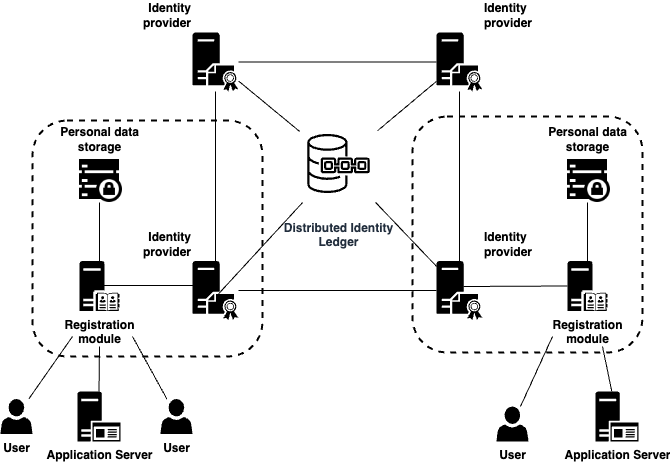

The diagram above was exported from draw.io. Its source (the exported page's mxGraphModel, read from the mxfile embedded in the PNG):
<mxGraphModel dx="483" dy="754" grid="1" gridSize="10" guides="1" tooltips="1" connect="1" arrows="1" fold="1" page="1" pageScale="1" pageWidth="850" pageHeight="1100" math="0" shadow="0">
  <root>
    <mxCell id="0" />
    <mxCell id="1" parent="0" />
    <mxCell id="TW2nyU0l6v9EKCqAYrhf-4" value="" style="rounded=1;whiteSpace=wrap;html=1;labelBackgroundColor=#ffffff;fillColor=none;strokeWidth=2;dashed=1;" parent="1" vertex="1">
      <mxGeometry x="80" y="194" width="230" height="236" as="geometry" />
    </mxCell>
    <mxCell id="TW2nyU0l6v9EKCqAYrhf-5" value="" style="rounded=1;whiteSpace=wrap;html=1;labelBackgroundColor=#ffffff;fillColor=none;strokeWidth=2;dashed=1;" parent="1" vertex="1">
      <mxGeometry x="460" y="190" width="230" height="236" as="geometry" />
    </mxCell>
    <mxCell id="fZmUetfy6X4yemozSsxU-1" value="&lt;b&gt;Distributed Identity&lt;br&gt;Ledger&lt;br&gt;&lt;/b&gt;" style="outlineConnect=0;fontColor=#232F3E;gradientColor=#4D72F3;gradientDirection=north;fillColor=none;strokeColor=#000000;dashed=0;verticalLabelPosition=bottom;verticalAlign=top;align=center;html=1;fontSize=12;fontStyle=0;aspect=fixed;shape=mxgraph.aws4.resourceIcon;resIcon=mxgraph.aws4.quantum_ledger_database;labelBackgroundColor=#ffffff;spacing=14;" parent="1" vertex="1">
      <mxGeometry x="347" y="198" width="78" height="78" as="geometry" />
    </mxCell>
    <mxCell id="fZmUetfy6X4yemozSsxU-2" value="&lt;b&gt;Identity&lt;br&gt;provider&lt;/b&gt;" style="pointerEvents=1;shadow=0;dashed=0;html=1;strokeColor=none;fillColor=#000000;labelPosition=left;verticalLabelPosition=top;verticalAlign=bottom;outlineConnect=0;align=right;shape=mxgraph.office.servers.certificate_authority;" parent="1" vertex="1">
      <mxGeometry x="240" y="334.5" width="46" height="59" as="geometry" />
    </mxCell>
    <mxCell id="fZmUetfy6X4yemozSsxU-3" value="&lt;b&gt;Identity&lt;br&gt;provider&lt;/b&gt;&lt;br&gt;" style="pointerEvents=1;shadow=0;dashed=0;html=1;strokeColor=none;fillColor=#000000;labelPosition=left;verticalLabelPosition=top;verticalAlign=bottom;outlineConnect=0;align=right;shape=mxgraph.office.servers.certificate_authority;" parent="1" vertex="1">
      <mxGeometry x="240" y="106" width="46" height="59" as="geometry" />
    </mxCell>
    <mxCell id="fZmUetfy6X4yemozSsxU-4" value="&lt;b&gt;Identity&lt;br&gt;provider&lt;/b&gt;&lt;br&gt;" style="pointerEvents=1;shadow=0;dashed=0;html=1;strokeColor=none;fillColor=#000000;labelPosition=right;verticalLabelPosition=top;verticalAlign=bottom;outlineConnect=0;align=left;shape=mxgraph.office.servers.certificate_authority;" parent="1" vertex="1">
      <mxGeometry x="484" y="106" width="46" height="59" as="geometry" />
    </mxCell>
    <mxCell id="fZmUetfy6X4yemozSsxU-5" value="&lt;b&gt;Identity&lt;br&gt;provider&lt;br&gt;&lt;/b&gt;" style="pointerEvents=1;shadow=0;dashed=0;html=1;strokeColor=none;fillColor=#000000;labelPosition=right;verticalLabelPosition=top;verticalAlign=bottom;outlineConnect=0;align=left;shape=mxgraph.office.servers.certificate_authority;" parent="1" vertex="1">
      <mxGeometry x="484" y="334.5" width="46" height="59" as="geometry" />
    </mxCell>
    <mxCell id="fZmUetfy6X4yemozSsxU-6" value="" style="endArrow=none;html=1;" parent="1" source="fZmUetfy6X4yemozSsxU-2" target="fZmUetfy6X4yemozSsxU-3" edge="1">
      <mxGeometry width="50" height="50" relative="1" as="geometry">
        <mxPoint x="262.9999999999999" y="326.5" as="sourcePoint" />
        <mxPoint x="263" y="216" as="targetPoint" />
      </mxGeometry>
    </mxCell>
    <mxCell id="fZmUetfy6X4yemozSsxU-7" value="" style="endArrow=none;html=1;" parent="1" source="fZmUetfy6X4yemozSsxU-3" target="fZmUetfy6X4yemozSsxU-4" edge="1">
      <mxGeometry width="50" height="50" relative="1" as="geometry">
        <mxPoint x="340" y="204" as="sourcePoint" />
        <mxPoint x="390" y="154" as="targetPoint" />
      </mxGeometry>
    </mxCell>
    <mxCell id="fZmUetfy6X4yemozSsxU-9" value="" style="endArrow=none;html=1;" parent="1" source="fZmUetfy6X4yemozSsxU-2" target="fZmUetfy6X4yemozSsxU-5" edge="1">
      <mxGeometry width="50" height="50" relative="1" as="geometry">
        <mxPoint x="390" y="494" as="sourcePoint" />
        <mxPoint x="440" y="444" as="targetPoint" />
      </mxGeometry>
    </mxCell>
    <mxCell id="fZmUetfy6X4yemozSsxU-10" value="" style="endArrow=none;html=1;" parent="1" source="fZmUetfy6X4yemozSsxU-1" target="fZmUetfy6X4yemozSsxU-4" edge="1">
      <mxGeometry width="50" height="50" relative="1" as="geometry">
        <mxPoint x="400" y="204" as="sourcePoint" />
        <mxPoint x="450" y="154" as="targetPoint" />
      </mxGeometry>
    </mxCell>
    <mxCell id="fZmUetfy6X4yemozSsxU-11" value="" style="endArrow=none;html=1;" parent="1" source="fZmUetfy6X4yemozSsxU-3" target="fZmUetfy6X4yemozSsxU-1" edge="1">
      <mxGeometry width="50" height="50" relative="1" as="geometry">
        <mxPoint x="278" y="201.86475409836066" as="sourcePoint" />
        <mxPoint x="338" y="241.94672131147547" as="targetPoint" />
      </mxGeometry>
    </mxCell>
    <mxCell id="fZmUetfy6X4yemozSsxU-12" value="" style="endArrow=none;html=1;" parent="1" source="fZmUetfy6X4yemozSsxU-1" target="fZmUetfy6X4yemozSsxU-5" edge="1">
      <mxGeometry width="50" height="50" relative="1" as="geometry">
        <mxPoint x="360" y="544" as="sourcePoint" />
        <mxPoint x="410" y="494" as="targetPoint" />
      </mxGeometry>
    </mxCell>
    <mxCell id="fZmUetfy6X4yemozSsxU-13" value="" style="endArrow=none;html=1;" parent="1" target="fZmUetfy6X4yemozSsxU-1" edge="1">
      <mxGeometry width="50" height="50" relative="1" as="geometry">
        <mxPoint x="266" y="367.4098360655738" as="sourcePoint" />
        <mxPoint x="326" y="324.13114754098365" as="targetPoint" />
      </mxGeometry>
    </mxCell>
    <mxCell id="fZmUetfy6X4yemozSsxU-14" value="&lt;span&gt;Registration&lt;br&gt;&lt;/span&gt;&lt;span&gt;module&lt;/span&gt;&lt;br&gt;" style="pointerEvents=1;shadow=0;dashed=0;html=1;strokeColor=none;labelPosition=center;verticalLabelPosition=bottom;verticalAlign=top;align=center;shape=mxgraph.mscae.enterprise.server_directory;fillColor=#000000;fontStyle=1" parent="1" vertex="1">
      <mxGeometry x="127" y="334.5" width="40" height="50" as="geometry" />
    </mxCell>
    <mxCell id="fZmUetfy6X4yemozSsxU-15" value="" style="endArrow=none;html=1;exitX=0.625;exitY=0.5;exitDx=0;exitDy=0;exitPerimeter=0;" parent="1" edge="1">
      <mxGeometry width="50" height="50" relative="1" as="geometry">
        <mxPoint x="150" y="359" as="sourcePoint" />
        <mxPoint x="245" y="359" as="targetPoint" />
      </mxGeometry>
    </mxCell>
    <mxCell id="fZmUetfy6X4yemozSsxU-16" value="&lt;b&gt;User&lt;/b&gt;" style="pointerEvents=1;shadow=0;dashed=0;html=1;strokeColor=none;fillColor=#000000;labelPosition=center;verticalLabelPosition=bottom;verticalAlign=top;outlineConnect=0;align=center;shape=mxgraph.office.users.user;" parent="1" vertex="1">
      <mxGeometry x="48" y="472.5" width="32" height="35" as="geometry" />
    </mxCell>
    <mxCell id="fZmUetfy6X4yemozSsxU-17" value="&lt;b&gt;Application Server&lt;/b&gt;" style="pointerEvents=1;shadow=0;dashed=0;html=1;strokeColor=none;labelPosition=center;verticalLabelPosition=bottom;verticalAlign=top;align=center;shape=mxgraph.mscae.enterprise.application_server2;fillColor=#000000;" parent="1" vertex="1">
      <mxGeometry x="125" y="465" width="43" height="50" as="geometry" />
    </mxCell>
    <mxCell id="fZmUetfy6X4yemozSsxU-18" value="&lt;span&gt;Registration&lt;br&gt;&lt;/span&gt;module&lt;br&gt;" style="pointerEvents=1;shadow=0;dashed=0;html=1;strokeColor=none;labelPosition=center;verticalLabelPosition=bottom;verticalAlign=top;align=center;shape=mxgraph.mscae.enterprise.server_directory;fillColor=#000000;fontStyle=1" parent="1" vertex="1">
      <mxGeometry x="615" y="334.5" width="40" height="50" as="geometry" />
    </mxCell>
    <mxCell id="fZmUetfy6X4yemozSsxU-19" value="&lt;b&gt;Personal data&lt;br&gt;storage&lt;/b&gt;" style="shape=image;html=1;verticalAlign=bottom;verticalLabelPosition=top;labelBackgroundColor=#ffffff;imageAspect=0;aspect=fixed;image=https://cdn2.iconfinder.com/data/icons/picol-vector/32/server_security-128.png;strokeColor=#000000;fillColor=#000000;labelPosition=center;align=center;" parent="1" vertex="1">
      <mxGeometry x="124" y="230" width="46" height="46" as="geometry" />
    </mxCell>
    <mxCell id="fZmUetfy6X4yemozSsxU-20" value="" style="endArrow=none;html=1;entryX=0.5;entryY=1;entryDx=0;entryDy=0;exitX=0.5;exitY=0;exitDx=0;exitDy=0;exitPerimeter=0;" parent="1" source="fZmUetfy6X4yemozSsxU-14" target="fZmUetfy6X4yemozSsxU-19" edge="1">
      <mxGeometry width="50" height="50" relative="1" as="geometry">
        <mxPoint x="50" y="360" as="sourcePoint" />
        <mxPoint x="100" y="310" as="targetPoint" />
      </mxGeometry>
    </mxCell>
    <mxCell id="fZmUetfy6X4yemozSsxU-21" value="&lt;b&gt;Personal data&lt;br&gt;storage&lt;/b&gt;&lt;br&gt;" style="shape=image;html=1;verticalAlign=bottom;verticalLabelPosition=top;labelBackgroundColor=#ffffff;imageAspect=0;aspect=fixed;image=https://cdn2.iconfinder.com/data/icons/picol-vector/32/server_security-128.png;strokeColor=#000000;fillColor=#000000;labelPosition=center;align=center;" parent="1" vertex="1">
      <mxGeometry x="612" y="230" width="46" height="46" as="geometry" />
    </mxCell>
    <mxCell id="fZmUetfy6X4yemozSsxU-22" value="" style="endArrow=none;html=1;entryX=0.5;entryY=1;entryDx=0;entryDy=0;exitX=0.5;exitY=0;exitDx=0;exitDy=0;exitPerimeter=0;" parent="1" source="fZmUetfy6X4yemozSsxU-18" target="fZmUetfy6X4yemozSsxU-21" edge="1">
      <mxGeometry width="50" height="50" relative="1" as="geometry">
        <mxPoint x="632" y="335" as="sourcePoint" />
        <mxPoint x="585" y="310" as="targetPoint" />
      </mxGeometry>
    </mxCell>
    <mxCell id="fZmUetfy6X4yemozSsxU-23" value="" style="endArrow=none;html=1;entryX=0;entryY=0.5;entryDx=0;entryDy=0;entryPerimeter=0;" parent="1" target="fZmUetfy6X4yemozSsxU-18" edge="1">
      <mxGeometry width="50" height="50" relative="1" as="geometry">
        <mxPoint x="511" y="360" as="sourcePoint" />
        <mxPoint x="601" y="360" as="targetPoint" />
      </mxGeometry>
    </mxCell>
    <mxCell id="fZmUetfy6X4yemozSsxU-24" value="&lt;b&gt;User&lt;/b&gt;" style="pointerEvents=1;shadow=0;dashed=0;html=1;strokeColor=none;fillColor=#000000;labelPosition=center;verticalLabelPosition=bottom;verticalAlign=top;outlineConnect=0;align=center;shape=mxgraph.office.users.user;" parent="1" vertex="1">
      <mxGeometry x="208" y="472.5" width="32" height="35" as="geometry" />
    </mxCell>
    <mxCell id="fZmUetfy6X4yemozSsxU-25" value="" style="endArrow=none;html=1;" parent="1" source="fZmUetfy6X4yemozSsxU-16" edge="1">
      <mxGeometry width="50" height="50" relative="1" as="geometry">
        <mxPoint x="390" y="470" as="sourcePoint" />
        <mxPoint x="120" y="410" as="targetPoint" />
      </mxGeometry>
    </mxCell>
    <mxCell id="fZmUetfy6X4yemozSsxU-26" value="" style="endArrow=none;html=1;" parent="1" source="fZmUetfy6X4yemozSsxU-24" edge="1">
      <mxGeometry width="50" height="50" relative="1" as="geometry">
        <mxPoint x="420" y="480" as="sourcePoint" />
        <mxPoint x="180" y="410" as="targetPoint" />
      </mxGeometry>
    </mxCell>
    <mxCell id="fZmUetfy6X4yemozSsxU-27" value="" style="endArrow=none;html=1;exitX=0.5;exitY=0;exitDx=0;exitDy=0;exitPerimeter=0;" parent="1" source="fZmUetfy6X4yemozSsxU-17" edge="1">
      <mxGeometry width="50" height="50" relative="1" as="geometry">
        <mxPoint x="190" y="460" as="sourcePoint" />
        <mxPoint x="147" y="420" as="targetPoint" />
      </mxGeometry>
    </mxCell>
    <mxCell id="fZmUetfy6X4yemozSsxU-28" value="&lt;b&gt;Application Server&lt;/b&gt;" style="pointerEvents=1;shadow=0;dashed=0;html=1;strokeColor=none;labelPosition=center;verticalLabelPosition=bottom;verticalAlign=top;align=center;shape=mxgraph.mscae.enterprise.application_server2;fillColor=#000000;" parent="1" vertex="1">
      <mxGeometry x="643" y="465" width="43" height="50" as="geometry" />
    </mxCell>
    <mxCell id="fZmUetfy6X4yemozSsxU-31" value="&lt;b&gt;User&lt;/b&gt;" style="pointerEvents=1;shadow=0;dashed=0;html=1;strokeColor=none;fillColor=#000000;labelPosition=center;verticalLabelPosition=bottom;verticalAlign=top;outlineConnect=0;align=center;shape=mxgraph.office.users.user;" parent="1" vertex="1">
      <mxGeometry x="544" y="480" width="32" height="35" as="geometry" />
    </mxCell>
    <mxCell id="fZmUetfy6X4yemozSsxU-33" value="" style="endArrow=none;html=1;" parent="1" source="fZmUetfy6X4yemozSsxU-28" edge="1">
      <mxGeometry width="50" height="50" relative="1" as="geometry">
        <mxPoint x="440" y="600" as="sourcePoint" />
        <mxPoint x="650" y="420" as="targetPoint" />
      </mxGeometry>
    </mxCell>
    <mxCell id="fZmUetfy6X4yemozSsxU-35" value="" style="endArrow=none;html=1;" parent="1" source="fZmUetfy6X4yemozSsxU-31" edge="1">
      <mxGeometry width="50" height="50" relative="1" as="geometry">
        <mxPoint x="470" y="620" as="sourcePoint" />
        <mxPoint x="600" y="410" as="targetPoint" />
      </mxGeometry>
    </mxCell>
    <mxCell id="TW2nyU0l6v9EKCqAYrhf-7" value="" style="endArrow=none;html=1;" parent="1" source="fZmUetfy6X4yemozSsxU-5" target="fZmUetfy6X4yemozSsxU-4" edge="1">
      <mxGeometry width="50" height="50" relative="1" as="geometry">
        <mxPoint x="740" y="180" as="sourcePoint" />
        <mxPoint x="670" y="130" as="targetPoint" />
      </mxGeometry>
    </mxCell>
  </root>
</mxGraphModel>